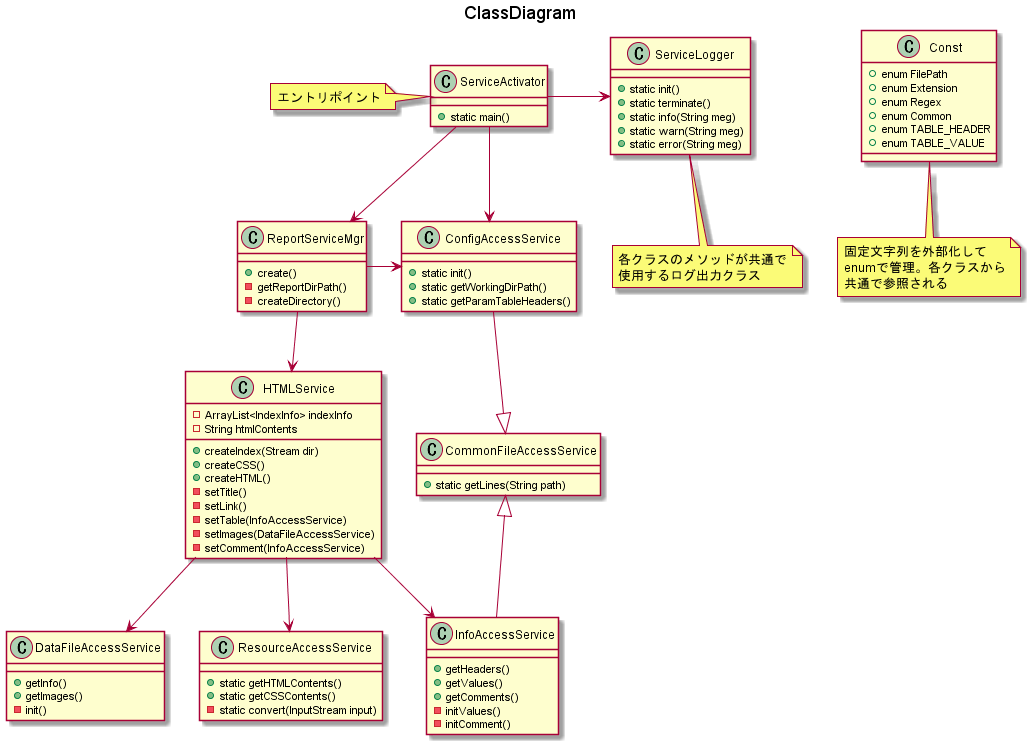

The diagram above was rendered by PlantUML. Its source (embedded in the PNG):
@startuml

title ClassDiagram

class Const {
    + enum FilePath
    + enum Extension
    + enum Regex
    + enum Common
    + enum TABLE_HEADER
    + enum TABLE_VALUE
}

class ServiceActivator {
    + static main()
}

class ServiceLogger {
    + static init()
    + static terminate()
    + static info(String meg)
    + static warn(String meg)
    + static error(String meg)
}

class ConfigAccessService {
    + static init()
    + static getWorkingDirPath()
    + static getParamTableHeaders()
}

class ReportServiceMgr {
    + create()
    - getReportDirPath()
    - createDirectory()
}

class CommonFileAccessService {
    + static getLines(String path)
}

class HTMLService {
    - ArrayList<IndexInfo> indexInfo
    - String htmlContents
    + createIndex(Stream dir)
    + createCSS()
    + createHTML()
    - setTitle()
    - setLink()
    - setTable(InfoAccessService)
    - setImages(DataFileAccessService)
    - setComment(InfoAccessService)
}

class DataFileAccessService {
    + getInfo()
    + getImages()
    - init()
}

class InfoAccessService {
    + getHeaders()
    + getValues()
    + getComments()
    - initValues()
    - initComment()
}

class ResourceAccessService {
    + static getHTMLContents()
    + static getCSSContents()
    - static convert(InputStream input)
}

note left of ServiceActivator
    エントリポイント
end note
note bottom of Const
    固定文字列を外部化して
    enumで管理。各クラスから
    共通で参照される
end note
note bottom of ServiceLogger
    各クラスのメソッドが共通で
    使用するログ出力クラス
end note
ServiceActivator -> ServiceLogger
ConfigAccessService --|> CommonFileAccessService
ServiceActivator --> ConfigAccessService
ServiceActivator --> ReportServiceMgr
ReportServiceMgr -> ConfigAccessService
CommonFileAccessService <|-- InfoAccessService
ReportServiceMgr --> HTMLService
HTMLService --> DataFileAccessService
HTMLService -> InfoAccessService
HTMLService --> ResourceAccessService

@enduml